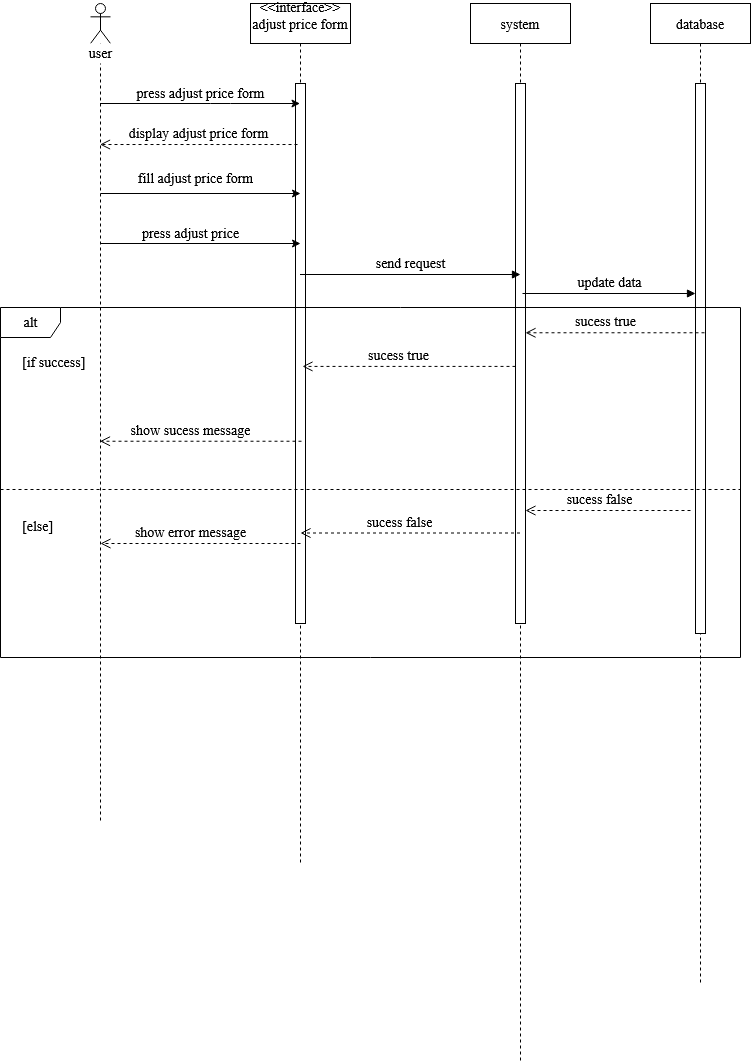

The diagram above was exported from draw.io. Its source (the exported page's mxGraphModel, read from the mxfile embedded in the PNG):
<mxGraphModel dx="868" dy="451" grid="1" gridSize="10" guides="1" tooltips="1" connect="1" arrows="1" fold="1" page="1" pageScale="1" pageWidth="850" pageHeight="1100" math="0" shadow="0">
  <root>
    <mxCell id="0" />
    <mxCell id="1" parent="0" />
    <mxCell id="3nuBFxr9cyL0pnOWT2aG-1" value="&lt;&lt;interface&gt;&gt;&#10;adjust price form&#10;" style="shape=umlLifeline;perimeter=lifelinePerimeter;container=1;collapsible=0;recursiveResize=0;rounded=0;shadow=0;strokeWidth=1;size=40;fontFamily=Times New Roman;fontSize=14;" parent="1" vertex="1">
      <mxGeometry x="270" y="80" width="100" height="860" as="geometry" />
    </mxCell>
    <mxCell id="3nuBFxr9cyL0pnOWT2aG-2" value="" style="points=[];perimeter=orthogonalPerimeter;rounded=0;shadow=0;strokeWidth=1;fontFamily=Times New Roman;fontSize=14;" parent="3nuBFxr9cyL0pnOWT2aG-1" vertex="1">
      <mxGeometry x="45" y="80" width="10" height="540" as="geometry" />
    </mxCell>
    <mxCell id="3nuBFxr9cyL0pnOWT2aG-5" value="system" style="shape=umlLifeline;perimeter=lifelinePerimeter;container=1;collapsible=0;recursiveResize=0;rounded=0;shadow=0;strokeWidth=1;fontFamily=Times New Roman;fontSize=14;" parent="1" vertex="1">
      <mxGeometry x="490" y="80" width="100" height="1060" as="geometry" />
    </mxCell>
    <mxCell id="3nuBFxr9cyL0pnOWT2aG-6" value="" style="points=[];perimeter=orthogonalPerimeter;rounded=0;shadow=0;strokeWidth=1;fontFamily=Times New Roman;fontSize=14;" parent="3nuBFxr9cyL0pnOWT2aG-5" vertex="1">
      <mxGeometry x="45" y="80" width="10" height="540" as="geometry" />
    </mxCell>
    <mxCell id="ObypeN5V9lhpowaYGRAY-9" value="" style="endArrow=classic;html=1;fontFamily=Times New Roman;fontSize=14;" parent="1" source="ObypeN5V9lhpowaYGRAY-15" target="3nuBFxr9cyL0pnOWT2aG-1" edge="1">
      <mxGeometry width="50" height="50" relative="1" as="geometry">
        <mxPoint x="140" y="200" as="sourcePoint" />
        <mxPoint x="450" y="210" as="targetPoint" />
        <Array as="points">
          <mxPoint x="240" y="180" />
        </Array>
      </mxGeometry>
    </mxCell>
    <mxCell id="ObypeN5V9lhpowaYGRAY-11" value="press adjust price form" style="text;html=1;align=center;verticalAlign=middle;resizable=0;points=[];autosize=1;fontFamily=Times New Roman;fontSize=14;" parent="1" vertex="1">
      <mxGeometry x="150" y="160" width="140" height="20" as="geometry" />
    </mxCell>
    <mxCell id="ObypeN5V9lhpowaYGRAY-15" value="" style="shape=umlLifeline;participant=umlActor;perimeter=lifelinePerimeter;whiteSpace=wrap;html=1;container=1;collapsible=0;recursiveResize=0;verticalAlign=top;spacingTop=36;outlineConnect=0;fontFamily=Times New Roman;fontSize=14;" parent="1" vertex="1">
      <mxGeometry x="110" y="80" width="20" height="820" as="geometry" />
    </mxCell>
    <mxCell id="ObypeN5V9lhpowaYGRAY-16" value="user" style="text;html=1;align=center;verticalAlign=middle;resizable=0;points=[];autosize=1;fontFamily=Times New Roman;fontSize=14;fillColor=#ffffff;" parent="1" vertex="1">
      <mxGeometry x="100" y="120" width="40" height="20" as="geometry" />
    </mxCell>
    <mxCell id="ObypeN5V9lhpowaYGRAY-20" value="send request" style="html=1;verticalAlign=bottom;endArrow=block;fontFamily=Times New Roman;fontSize=14;" parent="1" edge="1" source="3nuBFxr9cyL0pnOWT2aG-1">
      <mxGeometry width="80" relative="1" as="geometry">
        <mxPoint x="324" y="270" as="sourcePoint" />
        <mxPoint x="540" y="351" as="targetPoint" />
      </mxGeometry>
    </mxCell>
    <mxCell id="ObypeN5V9lhpowaYGRAY-21" value="show sucess message" style="html=1;verticalAlign=bottom;endArrow=open;dashed=1;endSize=8;fontFamily=Times New Roman;fontSize=14;exitX=0.51;exitY=0.509;exitDx=0;exitDy=0;exitPerimeter=0;" parent="1" source="3nuBFxr9cyL0pnOWT2aG-1" target="ObypeN5V9lhpowaYGRAY-15" edge="1">
      <mxGeometry x="0.1017" relative="1" as="geometry">
        <mxPoint x="460" y="320" as="sourcePoint" />
        <mxPoint x="380" y="320" as="targetPoint" />
        <mxPoint as="offset" />
      </mxGeometry>
    </mxCell>
    <mxCell id="BZX0_l4Ggr74m2oePlR9-1" value="database" style="shape=umlLifeline;perimeter=lifelinePerimeter;container=1;collapsible=0;recursiveResize=0;rounded=0;shadow=0;strokeWidth=1;fontFamily=Times New Roman;fontSize=14;" vertex="1" parent="1">
      <mxGeometry x="670" y="80" width="100" height="980" as="geometry" />
    </mxCell>
    <mxCell id="BZX0_l4Ggr74m2oePlR9-2" value="" style="points=[];perimeter=orthogonalPerimeter;rounded=0;shadow=0;strokeWidth=1;fontFamily=Times New Roman;fontSize=14;" vertex="1" parent="BZX0_l4Ggr74m2oePlR9-1">
      <mxGeometry x="45" y="80" width="10" height="550" as="geometry" />
    </mxCell>
    <mxCell id="BZX0_l4Ggr74m2oePlR9-3" value="update data" style="html=1;verticalAlign=bottom;endArrow=block;exitX=0.52;exitY=0.378;exitDx=0;exitDy=0;exitPerimeter=0;fontFamily=Times New Roman;fontSize=14;" edge="1" parent="1">
      <mxGeometry width="80" relative="1" as="geometry">
        <mxPoint x="542" y="370" as="sourcePoint" />
        <mxPoint x="715" y="370" as="targetPoint" />
      </mxGeometry>
    </mxCell>
    <mxCell id="BZX0_l4Ggr74m2oePlR9-10" value="sucess true" style="html=1;verticalAlign=bottom;endArrow=open;dashed=1;endSize=8;fontFamily=Times New Roman;fontSize=14;exitX=0.54;exitY=0.336;exitDx=0;exitDy=0;exitPerimeter=0;" edge="1" parent="1" source="BZX0_l4Ggr74m2oePlR9-1" target="3nuBFxr9cyL0pnOWT2aG-6">
      <mxGeometry x="0.1017" relative="1" as="geometry">
        <mxPoint x="701.5" y="410" as="sourcePoint" />
        <mxPoint x="500" y="410" as="targetPoint" />
        <mxPoint as="offset" />
      </mxGeometry>
    </mxCell>
    <mxCell id="BZX0_l4Ggr74m2oePlR9-11" value="sucess true" style="html=1;verticalAlign=bottom;endArrow=open;dashed=1;endSize=8;fontFamily=Times New Roman;fontSize=14;entryX=0.52;entryY=0.422;entryDx=0;entryDy=0;entryPerimeter=0;" edge="1" parent="1" source="3nuBFxr9cyL0pnOWT2aG-6" target="3nuBFxr9cyL0pnOWT2aG-1">
      <mxGeometry x="0.1017" relative="1" as="geometry">
        <mxPoint x="724" y="409.28" as="sourcePoint" />
        <mxPoint x="330" y="460" as="targetPoint" />
        <mxPoint as="offset" />
      </mxGeometry>
    </mxCell>
    <mxCell id="BZX0_l4Ggr74m2oePlR9-18" value="sucess false" style="html=1;verticalAlign=bottom;endArrow=open;dashed=1;endSize=8;fontFamily=Times New Roman;fontSize=14;" edge="1" parent="1">
      <mxGeometry x="0.1017" relative="1" as="geometry">
        <mxPoint x="710" y="587" as="sourcePoint" />
        <mxPoint x="545" y="587" as="targetPoint" />
        <mxPoint as="offset" />
      </mxGeometry>
    </mxCell>
    <mxCell id="BZX0_l4Ggr74m2oePlR9-23" value="show error message" style="html=1;verticalAlign=bottom;endArrow=open;dashed=1;endSize=8;fontFamily=Times New Roman;fontSize=14;entryX=0.52;entryY=0.422;entryDx=0;entryDy=0;entryPerimeter=0;" edge="1" parent="1">
      <mxGeometry x="0.1017" relative="1" as="geometry">
        <mxPoint x="320" y="620" as="sourcePoint" />
        <mxPoint x="120" y="620" as="targetPoint" />
        <mxPoint as="offset" />
      </mxGeometry>
    </mxCell>
    <mxCell id="BZX0_l4Ggr74m2oePlR9-24" value="sucess false" style="html=1;verticalAlign=bottom;endArrow=open;dashed=1;endSize=8;fontFamily=Times New Roman;fontSize=14;" edge="1" parent="1" source="3nuBFxr9cyL0pnOWT2aG-5">
      <mxGeometry x="0.1017" relative="1" as="geometry">
        <mxPoint x="485" y="609.5" as="sourcePoint" />
        <mxPoint x="320" y="609.5" as="targetPoint" />
        <mxPoint as="offset" />
      </mxGeometry>
    </mxCell>
    <mxCell id="BZX0_l4Ggr74m2oePlR9-25" value="alt" style="shape=umlFrame;tabWidth=110;tabHeight=30;tabPosition=left;html=1;boundedLbl=1;labelInHeader=1;width=60;height=30;sketch=0;fontSize=14;fontFamily=Times New Roman;" vertex="1" parent="1">
      <mxGeometry x="20" y="384" width="740" height="350" as="geometry" />
    </mxCell>
    <mxCell id="BZX0_l4Ggr74m2oePlR9-26" value="[if success]" style="text;fontSize=14;fontFamily=Times New Roman;" vertex="1" parent="BZX0_l4Ggr74m2oePlR9-25">
      <mxGeometry width="100" height="20" relative="1" as="geometry">
        <mxPoint x="20" y="40" as="offset" />
      </mxGeometry>
    </mxCell>
    <mxCell id="BZX0_l4Ggr74m2oePlR9-27" value="[else]" style="line;strokeWidth=1;dashed=1;labelPosition=center;verticalLabelPosition=bottom;align=left;verticalAlign=top;spacingLeft=20;spacingTop=15;fontSize=14;fontFamily=Times New Roman;" vertex="1" parent="BZX0_l4Ggr74m2oePlR9-25">
      <mxGeometry y="175" width="740" height="14.000000000000002" as="geometry" />
    </mxCell>
    <mxCell id="BZX0_l4Ggr74m2oePlR9-32" value="&lt;font style=&quot;font-size: 14px&quot;&gt;display adjust price form&lt;/font&gt;" style="html=1;verticalAlign=bottom;endArrow=open;dashed=1;endSize=8;exitX=0.2;exitY=0.113;exitDx=0;exitDy=0;exitPerimeter=0;fontSize=14;fontFamily=Times New Roman;" edge="1" parent="1" source="3nuBFxr9cyL0pnOWT2aG-2" target="ObypeN5V9lhpowaYGRAY-15">
      <mxGeometry relative="1" as="geometry">
        <mxPoint x="470" y="430" as="sourcePoint" />
        <mxPoint x="390" y="430" as="targetPoint" />
      </mxGeometry>
    </mxCell>
    <mxCell id="BZX0_l4Ggr74m2oePlR9-35" value="" style="endArrow=classic;html=1;fontFamily=Times New Roman;fontSize=14;" edge="1" parent="1">
      <mxGeometry width="50" height="50" relative="1" as="geometry">
        <mxPoint x="120" y="270" as="sourcePoint" />
        <mxPoint x="320" y="270" as="targetPoint" />
        <Array as="points">
          <mxPoint x="240.5" y="270" />
        </Array>
      </mxGeometry>
    </mxCell>
    <mxCell id="BZX0_l4Ggr74m2oePlR9-36" value="fill adjust price form" style="text;html=1;align=center;verticalAlign=middle;resizable=0;points=[];autosize=1;fontSize=14;fontFamily=Times New Roman;" vertex="1" parent="1">
      <mxGeometry x="150" y="245" width="130" height="20" as="geometry" />
    </mxCell>
    <mxCell id="BZX0_l4Ggr74m2oePlR9-38" value="" style="endArrow=classic;html=1;fontFamily=Times New Roman;fontSize=14;" edge="1" parent="1">
      <mxGeometry width="50" height="50" relative="1" as="geometry">
        <mxPoint x="120" y="320" as="sourcePoint" />
        <mxPoint x="320" y="320" as="targetPoint" />
        <Array as="points">
          <mxPoint x="240.5" y="320" />
        </Array>
      </mxGeometry>
    </mxCell>
    <mxCell id="BZX0_l4Ggr74m2oePlR9-39" value="press adjust price" style="text;html=1;align=center;verticalAlign=middle;resizable=0;points=[];autosize=1;fontSize=14;fontFamily=Times New Roman;" vertex="1" parent="1">
      <mxGeometry x="155" y="300" width="110" height="20" as="geometry" />
    </mxCell>
  </root>
</mxGraphModel>